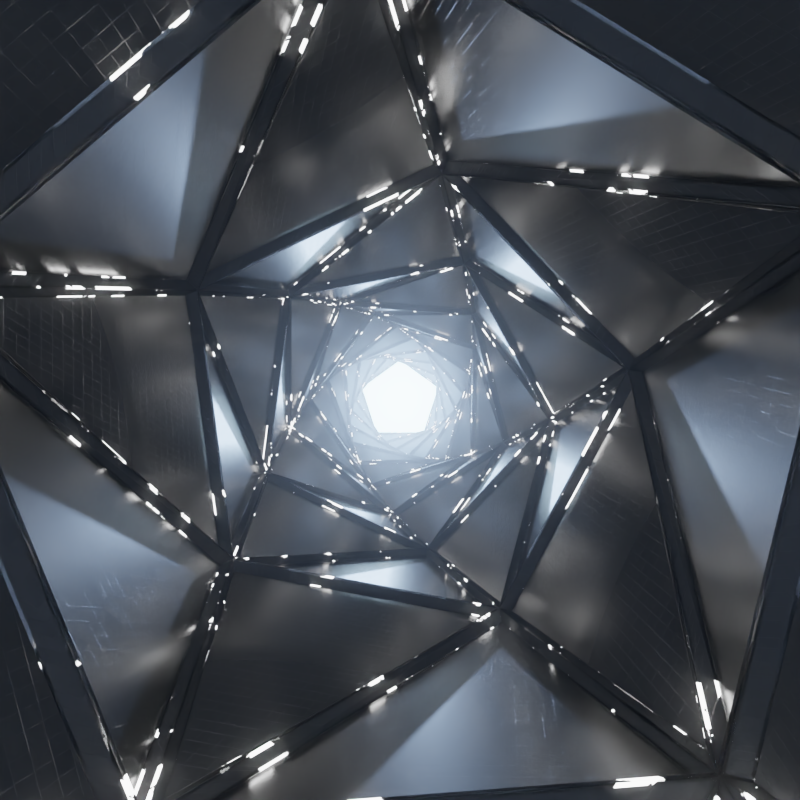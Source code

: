 # Source: Aperture.blend  (saved by Blender 2.78.0; exported with 4.5.12 LTS)
import bpy
from mathutils import Matrix  # noqa: F401  (used for matrix-valued properties, if any)

bpy.ops.wm.read_factory_settings(use_empty=True)
scene = bpy.context.scene
scene.name = 'Scene'

# ---- collections
col_collection_1 = bpy.data.collections.new('Collection 1'); scene.collection.children.link(col_collection_1)

# ---- images (referenced by path relative to the original .blend; pixels are not part of the script)
import os
ASSET_DIR = os.environ.get("B2B_ASSET_DIR", "")  # directory of the original .blend (textures are referenced by path, not embedded)
HERE = os.path.dirname(os.path.abspath(__file__))  # packed textures are extracted next to this script under _unpacked/

def load_image(name, relpath, width, height, colorspace="sRGB"):
    """Load a texture the original file referenced (path relative to the .blend, or extracted next to this script)."""
    p = next((c for c in (os.path.join(HERE, relpath), os.path.join(ASSET_DIR, relpath)) if relpath and os.path.exists(c)), "")
    if p:
        img = bpy.data.images.load(p, check_existing=True)
        img.name = name
    else:  # same state as the original file: an image datablock whose file is absent (Cycles renders it pink)
        img = bpy.data.images.new(name, width, height)
        img.source = "FILE"
        img.filepath = "//" + (relpath or name)
    img.colorspace_settings.name = colorspace
    return img
img_free_hexagon_pattern_02_by_black_light_studio_d65g32i_png = load_image('free_hexagon_pattern_02_by_black_light_studio-d65g32i.png', 'textures/free_hexagon_pattern_02_by_black_light_studio-d65g32i.png', 1024, 1024, 'sRGB')

# ---- materials (node trees are filled in below, after node groups)
mat_volumetrics = bpy.data.materials.new('Volumetrics')
mat_volumetrics.alpha_threshold = 0.0
mat_volumetrics.roughness = 0.5
mat_walls = bpy.data.materials.new('Walls')
mat_walls.alpha_threshold = 0.0
mat_walls.roughness = 0.5
mat_struts = bpy.data.materials.new('Struts')
mat_struts.alpha_threshold = 0.0
mat_struts.roughness = 0.5

# ---- material node trees
mat_volumetrics.use_nodes = True; mat_volumetrics.node_tree.nodes.clear()
_N = mat_volumetrics.node_tree.nodes; _L = mat_volumetrics.node_tree.links
n0 = _N.new('ShaderNodeOutputMaterial'); n0.name = 'Material Output'; n0.location = (153, 64)
n1 = _N.new('ShaderNodeVolumeScatter'); n1.name = 'Volume Scatter'; n1.location = (-378, 80)
n1.width = 140
n1.inputs[1].default_value = 0.1
n1.inputs[2].default_value = 0.975
n2 = _N.new('ShaderNodeAddShader'); n2.name = 'Add Shader'; n2.location = (-140, 52)
n3 = _N.new('ShaderNodeVolumeAbsorption'); n3.name = 'Volume Absorption'; n3.location = (-381, -52)
_L.new(n1.outputs[0], n2.inputs[0])
_L.new(n3.outputs[0], n2.inputs[1])
_L.new(n2.outputs[0], n0.inputs[1])
n0.is_active_output = True
mat_walls.use_nodes = True; mat_walls.node_tree.nodes.clear()
_N = mat_walls.node_tree.nodes; _L = mat_walls.node_tree.links
n0 = _N.new('ShaderNodeLayerWeight'); n0.name = 'Layer Weight'; n0.location = (-413, 185)
n0.inputs[0].default_value = 0.2
n1 = _N.new('ShaderNodeBsdfDiffuse'); n1.name = 'Diffuse BSDF'; n1.location = (-415, 57)
n1.inputs[0].default_value = (0.007303, 0.007303, 0.007303, 1.0)
n2 = _N.new('ShaderNodeBsdfAnisotropic'); n2.name = 'Glossy BSDF'; n2.location = (-418, -75)
n2.inputs[0].default_value = (0.05999, 0.05999, 0.05999, 1.0)
n2.inputs[1].default_value = 0.2258
n3 = _N.new('ShaderNodeOutputMaterial'); n3.name = 'Material Output'; n3.location = (674, -42)
n4 = _N.new('ShaderNodeMapping'); n4.name = 'Mapping'; n4.location = (-573, -296)
n5 = _N.new('ShaderNodeMapping'); n5.name = 'Mapping.001'; n5.location = (-467, -606)
n5.vector_type = 'TEXTURE'
n5.inputs[3].default_value = (0.25, 0.25, 0.1)
n6 = _N.new('ShaderNodeTexCoord'); n6.name = 'Texture Coordinate.001'; n6.location = (-677, -623)
n7 = _N.new('ShaderNodeTexImage'); n7.name = 'Image Texture'; n7.location = (-177, -625)
n7.width = 140
n7.image = img_free_hexagon_pattern_02_by_black_light_studio_d65g32i_png
n8 = _N.new('ShaderNodeMath'); n8.name = 'Math'; n8.location = (224, -310)
n8.operation = 'MULTIPLY'
n8.inputs[1].default_value = 0.01
n9 = _N.new('ShaderNodeInvert'); n9.name = 'Invert'; n9.location = (43, -593)
n10 = _N.new('ShaderNodeMixShader'); n10.name = 'Mix Shader'; n10.location = (-67, 60)
n11 = _N.new('ShaderNodeTexBrick'); n11.name = 'Brick Texture'; n11.location = (-194, -258)
n11.offset = 0.0
n11.inputs[2].default_value = (0.0, 0.0, 0.0, 1.0)
n11.inputs[4].default_value = 50.0
n11.inputs[5].default_value = 0.0
n11.inputs[9].default_value = 0.5
n12 = _N.new('ShaderNodeTexCoord'); n12.name = 'Texture Coordinate'; n12.location = (-863, -319)
n13 = _N.new('ShaderNodeDisplacement'); n13.name = 'Displacement'; n13.location = (0, 0)
n13.inputs[1].default_value = 0.0
n13.inputs[2].default_value = 0.1
_L.new(n1.outputs[0], n10.inputs[1])
_L.new(n2.outputs[0], n10.inputs[2])
_L.new(n0.outputs[0], n10.inputs[0])
_L.new(n4.outputs[0], n11.inputs[0])
_L.new(n5.outputs[0], n7.inputs[0])
_L.new(n6.outputs[2], n5.inputs[0])
_L.new(n7.outputs[1], n9.inputs[1])
_L.new(n10.outputs[0], n3.inputs[0])
_L.new(n11.outputs[0], n8.inputs[0])
_L.new(n12.outputs[2], n4.inputs[0])
_L.new(n8.outputs[0], n13.inputs[0])
_L.new(n13.outputs[0], n3.inputs[2])
n3.is_active_output = True
mat_struts.use_nodes = True; mat_struts.node_tree.nodes.clear()
_N = mat_struts.node_tree.nodes; _L = mat_struts.node_tree.links
n0 = _N.new('ShaderNodeOutputMaterial'); n0.name = 'Material Output'; n0.location = (254, 54)
n1 = _N.new('ShaderNodeBsdfGlass'); n1.name = 'Glass BSDF'; n1.location = (-209, 33)
n1.distribution = 'BECKMANN'
n1.inputs[2].default_value = 1.45
n2 = _N.new('ShaderNodeTexNoise'); n2.name = 'Noise Texture'; n2.location = (-536, 208)
n2.inputs[2].default_value = 10.0
n2.inputs[3].default_value = 16.0
n3 = _N.new('ShaderNodeValToRGB'); n3.name = 'ColorRamp'; n3.location = (-316, 263)
while len(n3.color_ramp.elements) > 1: n3.color_ramp.elements.remove(n3.color_ramp.elements[-1])
n3.color_ramp.elements[0].position = 0.6091; n3.color_ramp.elements[0].color = (0.0, 0.0, 0.0, 1.0)
_e = n3.color_ramp.elements.new(0.6091); _e.color = (1.0, 1.0, 1.0, 1.0)
n4 = _N.new('ShaderNodeMixShader'); n4.name = 'Mix Shader'; n4.location = (29, 23)
n5 = _N.new('ShaderNodeEmission'); n5.name = 'Emission'; n5.location = (-203, -174)
n5.inputs[0].default_value = (0.8, 0.8, 0.8, 1.0)
n5.inputs[1].default_value = 15.0
_L.new(n5.outputs[0], n4.inputs[2])
_L.new(n1.outputs[0], n4.inputs[1])
_L.new(n2.outputs[0], n3.inputs[0])
_L.new(n4.outputs[0], n0.inputs[0])
_L.new(n3.outputs[0], n4.inputs[0])
n0.is_active_output = True

# ---- world
world_world = bpy.data.worlds.new('World'); scene.world = world_world
world_world.use_nodes = True; world_world.node_tree.nodes.clear()
_N = world_world.node_tree.nodes; _L = world_world.node_tree.links
n0 = _N.new('ShaderNodeOutputWorld'); n0.name = 'World Output'; n0.location = (300, 300)
n1 = _N.new('ShaderNodeBackground'); n1.name = 'Background'; n1.location = (10, 300)
n1.inputs[1].default_value = 50.0
n2 = _N.new('ShaderNodeTexSky'); n2.name = 'Sky Texture'; n2.location = (-190, 300)
n2.sky_type = 'HOSEK_WILKIE'
n2.sun_elevation = 1.571
_L.new(n1.outputs[0], n0.inputs[0])
_L.new(n2.outputs[0], n1.inputs[0])
n0.is_active_output = True
world_world.color = (0.05088, 0.05088, 0.05088)
world_world.use_sun_shadow = False
world_world.sun_shadow_jitter_overblur = 0.0
world_world.cycles.sampling_method = 'MANUAL'

# ---- cameras
cam_camera = bpy.data.cameras.new('Camera')
cam_camera.passepartout_alpha = 0.9
cam_camera.clip_start = 0.001
cam_camera.clip_end = 100.0
cam_camera.lens = 18.0
cam_camera.sensor_width = 32.0
cam_camera.sensor_height = 18.0
cam_camera.display_size = 0.2
cam_camera.stereo.pivot = 'CENTER'
cam_camera.stereo.interocular_distance = 0.001
cam_camera.stereo.convergence_distance = 0.709
cam_camera.stereo.use_spherical_stereo = True
cam_camera.panorama_type = 'EQUIRECTANGULAR'
cam_camera.longitude_min = -1.571
cam_camera.longitude_max = 1.571
cam_camera.dof.focus_distance = 0.0

# ---- lights
light_area = bpy.data.lights.new('Area', 'AREA')
light_area.color = (0.3879, 0.5975, 1.0)
light_area.transmission_factor = 0.0
light_area.energy = 27.49
light_area.shadow_buffer_clip_start = 0.5
light_area.shadow_soft_size = 0.01
light_area.shadow_maximum_resolution = 0.006
light_area.use_absolute_resolution = True
light_area.size = 0.01
light_area.size_y = 0.01

# ---- meshes
me_roundcube = bpy.data.meshes.new('Roundcube')
me_roundcube.from_pydata([(0.5774, 0.5774, -0.5774), (0.2887, 0.677, -0.677), (0.0, 0.7071, -0.7071), (-0.2887, 0.677, -0.677), (0.677, 0.677, -0.2887), (0.3385, 0.878, -0.3385), (0.0, 0.9354, -0.3536), (-0.3385, 0.878, -0.3385), (0.7071, 0.7071, 0.0), (0.3536, 0.9354, 0.0), (0.0, 1.0, 0.0), (-0.3536, 0.9354, 0.0), (0.677, 0.677, 0.2887), (0.3385, 0.878, 0.3385), (0.0, 0.9354, 0.3536), (-0.3385, 0.878, 0.3385), (-0.5774, 0.5774, -0.5774), (-0.677, 0.2887, -0.677), (-0.7071, 0.0, -0.7071), (-0.677, -0.2887, -0.677), (-0.677, 0.677, -0.2887), (-0.878, 0.3385, -0.3385), (-0.9354, 0.0, -0.3536), (-0.878, -0.3385, -0.3385), (-0.7071, 0.7071, 0.0), (-0.9354, 0.3536, 0.0), (-1.0, 0.0, 0.0), (-0.9354, -0.3536, 0.0), (-0.677, 0.677, 0.2887), (-0.878, 0.3385, 0.3385), (-0.9354, 0.0, 0.3536), (-0.878, -0.3385, 0.3385), (-0.5774, -0.5774, -0.5774), (-0.2887, -0.677, -0.677), (0.0, -0.7071, -0.7071), (0.2887, -0.677, -0.677), (-0.677, -0.677, -0.2887), (-0.3385, -0.878, -0.3385), (0.0, -0.9354, -0.3536), (0.3385, -0.878, -0.3385), (-0.7071, -0.7071, 0.0), (-0.3536, -0.9354, 0.0), (0.0, -1.0, 0.0), (0.3536, -0.9354, 0.0), (-0.677, -0.677, 0.2887), (-0.3385, -0.878, 0.3385), (0.0, -0.9354, 0.3536), (0.3385, -0.878, 0.3385), (0.5774, -0.5774, -0.5774), (0.677, -0.2887, -0.677), (0.7071, 0.0, -0.7071), (0.677, 0.2887, -0.677), (0.677, -0.677, -0.2887), (0.878, -0.3385, -0.3385), (0.9354, 0.0, -0.3536), (0.878, 0.3385, -0.3385), (0.7071, -0.7071, 0.0), (0.9354, -0.3536, 0.0), (1.0, 0.0, 0.0), (0.9354, 0.3536, 0.0), (0.677, -0.677, 0.2887), (0.878, -0.3385, 0.3385), (0.9354, 0.0, 0.3536), (0.878, 0.3385, 0.3385), (0.3385, -0.3385, -0.878), (0.0, -0.3536, -0.9354), (-0.3385, -0.3385, -0.878), (0.3536, 0.0, -0.9354), (0.0, 0.0, -1.0), (-0.3536, 0.0, -0.9354), (0.3385, 0.3385, -0.878), (0.0, 0.3536, -0.9354), (-0.3385, 0.3385, -0.878), (0.5774, 0.5774, 0.5774), (0.2887, 0.677, 0.677), (0.0, 0.7071, 0.7071), (-0.2887, 0.677, 0.677), (-0.5774, 0.5774, 0.5774), (0.677, 0.2887, 0.677), (0.3385, 0.3385, 0.878), (0.0, 0.3536, 0.9354), (-0.3385, 0.3385, 0.878), (-0.677, 0.2887, 0.677), (0.7071, 0.0, 0.7071), (0.3536, 0.0, 0.9354), (0.0, 0.0, 1.0), (-0.3536, 0.0, 0.9354), (-0.7071, 0.0, 0.7071), (0.677, -0.2887, 0.677), (0.3385, -0.3385, 0.878), (0.0, -0.3536, 0.9354), (-0.3385, -0.3385, 0.878), (-0.677, -0.2887, 0.677), (0.5774, -0.5774, 0.5774), (0.2887, -0.677, 0.677), (0.0, -0.7071, 0.7071), (-0.2887, -0.677, 0.677), (-0.5774, -0.5774, 0.5774), (-0.9841, 0.1798, 0.0), (-0.8397, 0.0, 0.5422), (0.5179, 0.793, 0.32), (-0.5179, 0.793, -0.32), (0.0, 0.1798, 0.9841), (0.793, 0.32, 0.5179), (0.9204, 0.1718, 0.3514), (0.8397, 0.0, -0.5422), (-0.32, -0.793, 0.5179), (0.635, -0.635, -0.4384), (-0.1718, 0.9204, 0.3514), (0.3514, -0.1718, -0.9204), (-0.5179, -0.793, -0.32), (-0.9204, 0.1718, 0.3514), (0.6999, -0.146, -0.6999), (0.32, -0.793, 0.5179), (-0.9204, -0.3514, -0.1718), (-0.793, 0.5179, -0.32), (-0.1718, -0.3514, 0.9204), (0.0, 0.5422, 0.8397), (-0.5179, -0.32, -0.793), (0.1718, -0.9204, -0.3514), (0.3514, 0.1718, 0.9204), (0.0, -0.9841, 0.1798), (-0.9204, 0.3514, -0.1718), (0.0, -0.5422, 0.8397), (0.0, -0.1798, 0.9841), (-0.793, 0.32, 0.5179), (-0.6999, -0.6999, 0.146), (-0.9204, -0.1718, -0.3514), (-0.1718, 0.3514, 0.9204), (0.0, -0.5422, -0.8397), (0.635, -0.635, 0.4384), (-0.793, 0.32, -0.5179), (-0.3514, 0.9204, -0.1718), (-0.1718, 0.3514, -0.9204), (0.32, -0.793, -0.5179), (-0.635, -0.635, 0.4384), (0.5179, 0.793, -0.32), (0.635, -0.4384, 0.635), (0.9204, -0.3514, -0.1718), (-0.1798, -0.9841, 0.0), (0.9841, 0.0, 0.1798), (0.146, -0.6999, -0.6999), (0.3514, 0.9204, -0.1718), (0.6999, -0.146, 0.6999), (0.6999, -0.6999, 0.146), (-0.32, -0.793, -0.5179), (0.4384, 0.635, 0.635), (-0.1718, 0.9204, -0.3514), (-0.1798, 0.0, 0.9841), (0.1718, -0.3514, -0.9204), (-0.6999, -0.146, -0.6999), (0.32, 0.793, -0.5179), (0.793, -0.32, 0.5179), (0.9841, -0.1798, 0.0), (-0.146, 0.6999, 0.6999), (-0.32, 0.5179, 0.793), (-0.1718, -0.9204, 0.3514), (0.635, 0.635, 0.4384), (0.0, 0.9841, 0.1798), (-0.793, -0.32, -0.5179), (0.6999, 0.6999, 0.146), (-0.5179, 0.32, -0.793), (0.5179, 0.32, -0.793), (0.3514, 0.1718, -0.9204), (0.793, 0.5179, -0.32), (-0.146, 0.6999, -0.6999), (0.9204, 0.3514, -0.1718), (0.5179, -0.32, 0.793), (-0.4384, -0.635, -0.635), (-0.9204, 0.3514, 0.1718), (0.1798, 0.9841, 0.0), (-0.3514, 0.1718, 0.9204), (0.9204, -0.1718, 0.3514), (0.5422, -0.8397, 0.0), (-0.635, -0.4384, 0.635), (0.5422, 0.0, 0.8397), (-0.635, 0.4384, -0.635), (-0.32, 0.793, -0.5179), (-0.32, 0.5179, -0.793), (0.146, -0.6999, 0.6999), (0.5179, -0.793, 0.32), (-0.3514, 0.1718, -0.9204), (0.6999, 0.146, 0.6999), (0.4384, -0.635, -0.635), (-0.6999, -0.6999, -0.146), (-0.9841, -0.1798, 0.0), (0.32, 0.5179, -0.793), (0.793, -0.5179, -0.32), (-0.146, -0.6999, 0.6999), (0.1718, 0.9204, 0.3514), (0.1798, 0.0, -0.9841), (0.4384, 0.635, -0.635), (0.0, -0.9841, -0.1798), (-0.1718, -0.9204, -0.3514), (0.9204, 0.1718, -0.3514), (-0.9204, -0.3514, 0.1718), (0.146, 0.6999, 0.6999), (-0.635, -0.4384, -0.635), (-0.6999, 0.6999, -0.146), (0.32, 0.5179, 0.793), (0.0, -0.1798, -0.9841), (0.0, 0.8397, 0.5422), (-0.5422, 0.8397, 0.0), (0.32, -0.5179, 0.793), (0.793, 0.32, -0.5179), (-0.9841, 0.0, -0.1798), (-0.9204, 0.1718, -0.3514), (-0.5179, 0.793, 0.32), (-0.6999, -0.146, 0.6999), (-0.8397, 0.5422, 0.0), (0.6999, 0.146, -0.6999), (0.6999, 0.6999, -0.146), (-0.4384, 0.635, -0.635), (0.635, 0.4384, -0.635), (0.793, -0.32, -0.5179), (-0.793, -0.32, 0.5179), (0.0, 0.9841, -0.1798), (0.1718, 0.9204, -0.3514), (0.3514, -0.1718, 0.9204), (0.1718, 0.3514, 0.9204), (0.3514, -0.9204, 0.1718), (-0.793, 0.5179, 0.32), (0.5179, -0.32, -0.793), (-0.635, 0.635, 0.4384), (-0.32, -0.5179, -0.793), (0.1798, -0.9841, 0.0), (0.0, -0.8397, -0.5422), (-0.8397, -0.5422, 0.0), (-0.5179, 0.32, 0.793), (0.0, -0.8397, 0.5422), (-0.3514, -0.9204, 0.1718), (-0.9204, -0.1718, 0.3514), (-0.635, -0.635, -0.4384), (0.635, -0.4384, -0.635), (-0.793, -0.5179, 0.32), (0.3514, 0.9204, 0.1718), (0.9204, 0.3514, 0.1718), (-0.146, -0.6999, -0.6999), (0.5179, 0.32, 0.793), (0.9841, 0.1798, 0.0), (-0.8397, 0.0, -0.5422), (-0.32, -0.5179, 0.793), (-0.3514, -0.1718, 0.9204), (-0.1718, -0.3514, -0.9204), (0.8397, 0.0, 0.5422), (0.9204, -0.3514, 0.1718), (0.8397, 0.5422, 0.0), (-0.635, 0.635, -0.4384), (0.4384, -0.635, 0.635), (0.6999, -0.6999, -0.146), (-0.1798, 0.9841, 0.0), (-0.4384, 0.635, 0.635), (0.0, 0.1798, -0.9841), (-0.5422, -0.8397, 0.0), (-0.635, 0.4384, 0.635), (-0.6999, 0.146, -0.6999), (0.32, 0.793, 0.5179), (0.32, -0.5179, -0.793), (0.9841, 0.0, -0.1798), (0.9204, -0.1718, -0.3514), (0.0, 0.8397, -0.5422), (-0.5422, 0.0, -0.8397), (-0.3514, -0.9204, -0.1718), (-0.3514, 0.9204, 0.1718), (0.635, 0.635, -0.4384), (-0.5422, 0.0, 0.8397), (0.793, 0.5179, 0.32), (0.5179, -0.793, -0.32), (0.1718, -0.3514, 0.9204), (0.5422, 0.0, -0.8397), (0.8397, -0.5422, 0.0), (-0.793, -0.5179, -0.32), (0.146, 0.6999, -0.6999), (0.1798, 0.0, 0.9841), (0.635, 0.4384, 0.635), (-0.5179, -0.793, 0.32), (-0.5179, -0.32, 0.793), (-0.4384, -0.635, 0.635), (0.5422, 0.8397, 0.0), (0.1718, 0.3514, -0.9204), (-0.9841, 0.0, 0.1798), (0.1718, -0.9204, 0.3514), (-0.32, 0.793, 0.5179), (-0.6999, 0.6999, 0.146), (0.0, 0.5422, -0.8397), (-0.1798, 0.0, -0.9841), (-0.3514, -0.1718, -0.9204), (0.793, -0.5179, 0.32), (0.3514, -0.9204, -0.1718), (-0.6999, 0.146, 0.6999), (-0.486, -0.4853, 0.7255), (-0.1625, -0.537, 0.8278), (0.1625, -0.537, 0.8278), (0.486, -0.4853, 0.7255), (-0.5374, -0.1622, 0.8276), (-0.1787, -0.1786, 0.968), (0.1787, -0.1786, 0.968), (0.5374, -0.1622, 0.8276), (-0.5374, 0.1622, 0.8276), (-0.1787, 0.1786, 0.968), (0.1787, 0.1786, 0.968), (0.5374, 0.1622, 0.8276), (-0.486, 0.4853, 0.7255), (-0.1625, 0.537, 0.8278), (0.1625, 0.537, 0.8278), (0.486, 0.4853, 0.7255), (-0.486, 0.4853, -0.7255), (-0.1625, 0.537, -0.8278), (0.1625, 0.537, -0.8278), (0.486, 0.4853, -0.7255), (-0.5374, 0.1622, -0.8276), (-0.1787, 0.1786, -0.968), (0.1787, 0.1786, -0.968), (0.5374, 0.1622, -0.8276), (-0.5374, -0.1622, -0.8276), (-0.1787, -0.1786, -0.968), (0.1787, -0.1786, -0.968), (0.5374, -0.1622, -0.8276), (-0.486, -0.4853, -0.7255), (-0.1625, -0.537, -0.8278), (0.1625, -0.537, -0.8278), (0.486, -0.4853, -0.7255), (0.7255, 0.486, 0.4853), (0.8278, 0.1625, 0.537), (0.8278, -0.1625, 0.537), (0.7255, -0.486, 0.4853), (0.8276, 0.5374, 0.1622), (0.968, 0.1787, 0.1786), (0.968, -0.1787, 0.1786), (0.8276, -0.5374, 0.1622), (0.8276, 0.5374, -0.1622), (0.968, 0.1787, -0.1786), (0.968, -0.1787, -0.1786), (0.8276, -0.5374, -0.1622), (0.7255, 0.486, -0.4853), (0.8278, 0.1625, -0.537), (0.8278, -0.1625, -0.537), (0.7255, -0.486, -0.4853), (0.486, -0.7255, 0.4853), (0.1625, -0.8278, 0.537), (-0.1625, -0.8278, 0.537), (-0.486, -0.7255, 0.4853), (0.5374, -0.8276, 0.1622), (0.1787, -0.968, 0.1786), (-0.1787, -0.968, 0.1786), (-0.5374, -0.8276, 0.1622), (0.5374, -0.8276, -0.1622), (0.1787, -0.968, -0.1786), (-0.1787, -0.968, -0.1786), (-0.5374, -0.8276, -0.1622), (0.486, -0.7255, -0.4853), (0.1625, -0.8278, -0.537), (-0.1625, -0.8278, -0.537), (-0.486, -0.7255, -0.4853), (-0.7255, -0.486, 0.4853), (-0.8278, -0.1625, 0.537), (-0.8278, 0.1625, 0.537), (-0.7255, 0.486, 0.4853), (-0.8276, -0.5374, 0.1622), (-0.968, -0.1787, 0.1786), (-0.968, 0.1787, 0.1786), (-0.8276, 0.5374, 0.1622), (-0.8276, -0.5374, -0.1622), (-0.968, -0.1787, -0.1786), (-0.968, 0.1787, -0.1786), (-0.8276, 0.5374, -0.1622), (-0.7255, -0.486, -0.4853), (-0.8278, -0.1625, -0.537), (-0.8278, 0.1625, -0.537), (-0.7255, 0.486, -0.4853), (-0.486, 0.7255, 0.4853), (-0.1625, 0.8278, 0.537), (0.1625, 0.8278, 0.537), (0.486, 0.7255, 0.4853), (-0.5374, 0.8276, 0.1622), (-0.1787, 0.968, 0.1786), (0.1787, 0.968, 0.1786), (0.5374, 0.8276, 0.1622), (-0.5374, 0.8276, -0.1622), (-0.1787, 0.968, -0.1786), (0.1787, 0.968, -0.1786), (0.5374, 0.8276, -0.1622), (-0.486, 0.7255, -0.4853), (-0.1625, 0.8278, -0.537), (0.1625, 0.8278, -0.537), (0.486, 0.7255, -0.4853)], [], [(385, 151, 5, 136), (384, 260, 6, 217), (383, 177, 7, 147), (382, 247, 20, 101), (381, 142, 9, 278), (380, 216, 10, 170), (379, 132, 11, 250), (378, 198, 24, 202), (377, 235, 13, 100), (376, 158, 14, 189), (375, 263, 15, 108), (374, 283, 28, 207), (373, 256, 74, 146), (372, 201, 75, 196), (371, 282, 76, 154), (370, 223, 77, 251), (369, 131, 21, 115), (368, 240, 22, 206), (367, 159, 23, 127), (366, 232, 36, 271), (365, 122, 25, 209), (364, 205, 26, 98), (363, 114, 27, 185), (362, 184, 40, 227), (361, 169, 29, 221), (360, 280, 30, 111), (359, 195, 31, 231), (358, 126, 44, 234), (357, 125, 82, 254), (356, 99, 87, 289), (355, 215, 92, 208), (354, 135, 97, 174), (353, 145, 37, 110), (352, 226, 38, 193), (351, 134, 39, 119), (350, 107, 52, 267), (349, 262, 41, 253), (348, 192, 42, 139), (347, 288, 43, 225), (346, 249, 56, 173), (345, 230, 45, 275), (344, 121, 46, 156), (343, 220, 47, 281), (342, 144, 60, 180), (341, 106, 96, 277), (340, 229, 95, 188), (339, 113, 94, 179), (338, 130, 93, 248), (337, 214, 53, 187), (336, 105, 54, 259), (335, 204, 55, 194), (334, 264, 4, 164), (333, 138, 57, 270), (332, 258, 58, 153), (331, 166, 59, 239), (330, 211, 8, 246), (329, 245, 61, 287), (328, 140, 62, 172), (327, 236, 63, 104), (326, 160, 12, 266), (325, 152, 88, 137), (324, 244, 83, 143), (323, 103, 78, 182), (322, 157, 73, 274), (321, 257, 64, 222), (320, 129, 65, 149), (319, 224, 66, 243), (318, 197, 19, 118), (317, 109, 67, 269), (316, 200, 68, 190), (315, 286, 69, 285), (314, 150, 18, 261), (313, 163, 70, 162), (312, 252, 71, 279), (311, 181, 72, 133), (310, 255, 17, 161), (309, 186, 1, 191), (308, 284, 2, 272), (307, 178, 3, 165), (306, 176, 16, 212), (305, 199, 79, 238), (304, 117, 80, 219), (303, 155, 81, 128), (302, 254, 82, 228), (301, 120, 84, 175), (300, 102, 85, 273), (299, 171, 86, 148), (298, 289, 87, 265), (297, 218, 89, 167), (296, 124, 90, 268), (295, 242, 91, 116), (294, 208, 92, 276), (293, 203, 94, 248), (292, 123, 95, 179), (291, 241, 96, 188), (290, 174, 97, 277), (241, 290, 277, 96), (91, 276, 290, 241), (276, 92, 174, 290), (123, 291, 188, 95), (90, 116, 291, 123), (116, 91, 241, 291), (203, 292, 179, 94), (89, 268, 292, 203), (268, 90, 123, 292), (137, 293, 248, 93), (88, 167, 293, 137), (167, 89, 203, 293), (242, 294, 276, 91), (86, 265, 294, 242), (265, 87, 208, 294), (124, 295, 116, 90), (85, 148, 295, 124), (148, 86, 242, 295), (218, 296, 268, 89), (84, 273, 296, 218), (273, 85, 124, 296), (143, 297, 167, 88), (83, 175, 297, 143), (175, 84, 218, 297), (171, 298, 265, 86), (81, 228, 298, 171), (228, 82, 289, 298), (102, 299, 148, 85), (80, 128, 299, 102), (128, 81, 171, 299), (120, 300, 273, 84), (79, 219, 300, 120), (219, 80, 102, 300), (182, 301, 175, 83), (78, 238, 301, 182), (238, 79, 120, 301), (155, 302, 228, 81), (76, 251, 302, 155), (251, 77, 254, 302), (117, 303, 128, 80), (75, 154, 303, 117), (154, 76, 155, 303), (199, 304, 219, 79), (74, 196, 304, 199), (196, 75, 117, 304), (274, 305, 238, 78), (73, 146, 305, 274), (146, 74, 199, 305), (178, 306, 212, 3), (72, 161, 306, 178), (161, 17, 176, 306), (284, 307, 165, 2), (71, 133, 307, 284), (133, 72, 178, 307), (186, 308, 272, 1), (70, 279, 308, 186), (279, 71, 284, 308), (213, 309, 191, 0), (51, 162, 309, 213), (162, 70, 186, 309), (181, 310, 161, 72), (69, 261, 310, 181), (261, 18, 255, 310), (252, 311, 133, 71), (68, 285, 311, 252), (285, 69, 181, 311), (163, 312, 279, 70), (67, 190, 312, 163), (190, 68, 252, 312), (210, 313, 162, 51), (50, 269, 313, 210), (269, 67, 163, 313), (286, 314, 261, 69), (66, 118, 314, 286), (118, 19, 150, 314), (200, 315, 285, 68), (65, 243, 315, 200), (243, 66, 286, 315), (109, 316, 190, 67), (64, 149, 316, 109), (149, 65, 200, 316), (112, 317, 269, 50), (49, 222, 317, 112), (222, 64, 109, 317), (224, 318, 118, 66), (33, 168, 318, 224), (168, 32, 197, 318), (129, 319, 243, 65), (34, 237, 319, 129), (237, 33, 224, 319), (257, 320, 149, 64), (35, 141, 320, 257), (141, 34, 129, 320), (233, 321, 222, 49), (48, 183, 321, 233), (183, 35, 257, 321), (103, 322, 274, 78), (63, 266, 322, 103), (266, 12, 157, 322), (244, 323, 182, 83), (62, 104, 323, 244), (104, 63, 103, 323), (152, 324, 143, 88), (61, 172, 324, 152), (172, 62, 244, 324), (130, 325, 137, 93), (60, 287, 325, 130), (287, 61, 152, 325), (236, 326, 266, 63), (59, 246, 326, 236), (246, 8, 160, 326), (140, 327, 104, 62), (58, 239, 327, 140), (239, 59, 236, 327), (245, 328, 172, 61), (57, 153, 328, 245), (153, 58, 140, 328), (144, 329, 287, 60), (56, 270, 329, 144), (270, 57, 245, 329), (166, 330, 246, 59), (55, 164, 330, 166), (164, 4, 211, 330), (258, 331, 239, 58), (54, 194, 331, 258), (194, 55, 166, 331), (138, 332, 153, 57), (53, 259, 332, 138), (259, 54, 258, 332), (249, 333, 270, 56), (52, 187, 333, 249), (187, 53, 138, 333), (204, 334, 164, 55), (51, 213, 334, 204), (213, 0, 264, 334), (105, 335, 194, 54), (50, 210, 335, 105), (210, 51, 204, 335), (214, 336, 259, 53), (49, 112, 336, 214), (112, 50, 105, 336), (107, 337, 187, 52), (48, 233, 337, 107), (233, 49, 214, 337), (113, 338, 248, 94), (47, 180, 338, 113), (180, 60, 130, 338), (229, 339, 179, 95), (46, 281, 339, 229), (281, 47, 113, 339), (106, 340, 188, 96), (45, 156, 340, 106), (156, 46, 229, 340), (135, 341, 277, 97), (44, 275, 341, 135), (275, 45, 106, 341), (220, 342, 180, 47), (43, 173, 342, 220), (173, 56, 144, 342), (121, 343, 281, 46), (42, 225, 343, 121), (225, 43, 220, 343), (230, 344, 156, 45), (41, 139, 344, 230), (139, 42, 121, 344), (126, 345, 275, 44), (40, 253, 345, 126), (253, 41, 230, 345), (288, 346, 173, 43), (39, 267, 346, 288), (267, 52, 249, 346), (192, 347, 225, 42), (38, 119, 347, 192), (119, 39, 288, 347), (262, 348, 139, 41), (37, 193, 348, 262), (193, 38, 192, 348), (184, 349, 253, 40), (36, 110, 349, 184), (110, 37, 262, 349), (134, 350, 267, 39), (35, 183, 350, 134), (183, 48, 107, 350), (226, 351, 119, 38), (34, 141, 351, 226), (141, 35, 134, 351), (145, 352, 193, 37), (33, 237, 352, 145), (237, 34, 226, 352), (232, 353, 110, 36), (32, 168, 353, 232), (168, 33, 145, 353), (215, 354, 174, 92), (31, 234, 354, 215), (234, 44, 135, 354), (99, 355, 208, 87), (30, 231, 355, 99), (231, 31, 215, 355), (125, 356, 289, 82), (29, 111, 356, 125), (111, 30, 99, 356), (223, 357, 254, 77), (28, 221, 357, 223), (221, 29, 125, 357), (195, 358, 234, 31), (27, 227, 358, 195), (227, 40, 126, 358), (280, 359, 231, 30), (26, 185, 359, 280), (185, 27, 195, 359), (169, 360, 111, 29), (25, 98, 360, 169), (98, 26, 280, 360), (283, 361, 221, 28), (24, 209, 361, 283), (209, 25, 169, 361), (114, 362, 227, 27), (23, 271, 362, 114), (271, 36, 184, 362), (205, 363, 185, 26), (22, 127, 363, 205), (127, 23, 114, 363), (122, 364, 98, 25), (21, 206, 364, 122), (206, 22, 205, 364), (198, 365, 209, 24), (20, 115, 365, 198), (115, 21, 122, 365), (159, 366, 271, 23), (19, 197, 366, 159), (197, 32, 232, 366), (240, 367, 127, 22), (18, 150, 367, 240), (150, 19, 159, 367), (131, 368, 206, 21), (17, 255, 368, 131), (255, 18, 240, 368), (247, 369, 115, 20), (16, 176, 369, 247), (176, 17, 131, 369), (282, 370, 251, 76), (15, 207, 370, 282), (207, 28, 223, 370), (201, 371, 154, 75), (14, 108, 371, 201), (108, 15, 282, 371), (256, 372, 196, 74), (13, 189, 372, 256), (189, 14, 201, 372), (157, 373, 146, 73), (12, 100, 373, 157), (100, 13, 256, 373), (263, 374, 207, 15), (11, 202, 374, 263), (202, 24, 283, 374), (158, 375, 108, 14), (10, 250, 375, 158), (250, 11, 263, 375), (235, 376, 189, 13), (9, 170, 376, 235), (170, 10, 158, 376), (160, 377, 100, 12), (8, 278, 377, 160), (278, 9, 235, 377), (132, 378, 202, 11), (7, 101, 378, 132), (101, 20, 198, 378), (216, 379, 250, 10), (6, 147, 379, 216), (147, 7, 132, 379), (142, 380, 170, 9), (5, 217, 380, 142), (217, 6, 216, 380), (211, 381, 278, 8), (4, 136, 381, 211), (136, 5, 142, 381), (177, 382, 101, 7), (3, 212, 382, 177), (212, 16, 247, 382), (260, 383, 147, 6), (2, 165, 383, 260), (165, 3, 177, 383), (151, 384, 217, 5), (1, 272, 384, 151), (272, 2, 260, 384), (264, 385, 136, 4), (0, 191, 385, 264), (191, 1, 151, 385)])
me_roundcube.polygons.foreach_set('use_smooth', [True] * 384)
me_roundcube.materials.append(mat_volumetrics)
me_roundcube.use_remesh_preserve_volume = False
me_roundcube.use_remesh_preserve_attributes = False
me_roundcube.use_mirror_vertex_groups = False
me_roundcube.update()
me_plane = bpy.data.meshes.new('Plane')
me_plane.from_pydata([(-0.1901, -0.1901, 0.0), (0.1901, -0.1901, 0.0), (-0.1901, 0.1901, 0.0), (0.1901, 0.1901, 0.0)], [], [(0, 1, 3, 2)])
me_plane.use_remesh_preserve_volume = False
me_plane.use_remesh_preserve_attributes = False
me_plane.use_mirror_vertex_groups = False
me_plane.update()
me_icosphere = bpy.data.meshes.new('Icosphere')
me_icosphere.from_pydata([(0.07236, -0.05257, 0.005278), (-0.02764, -0.08506, 0.005278), (-0.08944, 0.0, 0.005278), (-0.02764, 0.08506, 0.005278), (0.07236, 0.05257, 0.005278), (0.02764, -0.08506, 0.09472), (-0.07236, -0.05257, 0.09472), (-0.07236, 0.05257, 0.09472), (0.02764, 0.08506, 0.09472), (0.08944, 0.0, 0.09472)], [], [(0, 4, 9), (1, 0, 5), (2, 1, 6), (3, 2, 7), (4, 3, 8), (0, 9, 5), (1, 5, 6), (2, 6, 7), (3, 7, 8), (4, 8, 9)])
_uv = me_icosphere.uv_layers.new(name='UVMap')
_uv.uv.foreach_set('vector', [0.3259, 0.3385, 0.3673, 0.0, 0.6517, 0.1293, 0.3673, 0.677, 0.3259, 0.3385, 0.6517, 0.5477, 0.6517, 1.0, 0.7025, 0.5854, 1.0, 0.8416, 0.3259, 0.1293, 0.3259, 0.5477, 0.0, 0.3385, 1.0, 0.1584, 1.0, 0.5, 0.7025, 0.4146, 0.3259, 0.3385, 0.6517, 0.1293, 0.6517, 0.5477, 0.7025, 0.5854, 1.0, 0.5, 1.0, 0.8416, 0.3259, 0.5477, 0.04149, 0.677, 0.0, 0.3385, 0.3259, 0.1293, 0.0, 0.3385, 0.04149, 0.0, 1.0, 0.1584, 0.7025, 0.4146, 0.6517, 0.0])
me_icosphere.materials.append(mat_walls)
me_icosphere.materials.append(mat_struts)
me_icosphere.use_remesh_preserve_volume = False
me_icosphere.use_remesh_preserve_attributes = False
me_icosphere.use_mirror_vertex_groups = False
me_icosphere.update()

# ---- objects
ob_mesh_volume = bpy.data.objects.new('MESH.Volume', me_roundcube)
ob_lgt_block = bpy.data.objects.new('LGT.Block', me_plane)
ob_lgt_boost = bpy.data.objects.new('LGT.Boost', light_area)
ob_cam_18mm = bpy.data.objects.new('CAM.18mm', cam_camera)
ob_ctrl_tunnel = bpy.data.objects.new('CTRL.Tunnel', None)
ob_mesh_tunnel = bpy.data.objects.new('MESH.Tunnel', me_icosphere)

# ---- transforms, parenting, visibility, modifiers, constraints
ob_mesh_volume.location = (0.05188, 0.05732, 0.1694)
ob_mesh_volume.display_type = 'BOUNDS'
ob_mesh_volume.lineart.crease_threshold = 0.0
ob_lgt_block.location = (0.0, 0.0, 0.0)
ob_lgt_block.lineart.crease_threshold = 0.0
ob_lgt_boost.location = (0.0, 0.0, 1.37)
ob_lgt_boost.lineart.crease_threshold = 0.0
ob_cam_18mm.location = (0.0, -9.357e-10, 0.0107)
ob_cam_18mm.rotation_euler = (3.142, 0.0, 0.0)
ob_cam_18mm.lineart.crease_threshold = 0.0
ob_ctrl_tunnel.location = (0.0, 0.0, 0.0)
ob_ctrl_tunnel.empty_display_size = 0.1
ob_ctrl_tunnel.empty_image_offset = (0.0, 0.0)
ob_ctrl_tunnel.lineart.crease_threshold = 0.0
ob_mesh_tunnel.location = (0.0, 0.0, -0.005278)
ob_mesh_tunnel.show_wire = True
ob_mesh_tunnel.show_all_edges = True
ob_mesh_tunnel.lineart.crease_threshold = 0.0
ob_mesh_tunnel.cycles.use_adaptive_subdivision = True
_m = ob_mesh_tunnel.modifiers.new('Mirror', 'MIRROR')
_m.use_axis = (False, False, True)
_m.mirror_object = ob_ctrl_tunnel
_m = ob_mesh_tunnel.modifiers.new('Array', 'ARRAY')
_m.count = 6
_m.constant_offset_displace = (0.0, 0.0, 0.0)
_m.relative_offset_displace = (0.0, 0.0, 1.0)
_m = ob_mesh_tunnel.modifiers.new('SimpleDeform', 'SIMPLE_DEFORM')
_m.deform_axis = 'Z'
_m.factor = -4.431
_m.angle = -4.431
_m = ob_mesh_tunnel.modifiers.new('Wireframe', 'WIREFRAME')
_m.show_render = False
_m.use_replace = False
_m = ob_mesh_tunnel.modifiers.new('Wireframe.001', 'WIREFRAME')
_m.thickness = 0.0065
_m.use_replace = False
_m = ob_mesh_tunnel.modifiers.new('Wireframe.002', 'WIREFRAME')
_m.thickness = 0.001
_m.use_replace = False
_m.material_offset = 1

# ---- collection membership
col_collection_1.objects.link(ob_mesh_volume)
col_collection_1.objects.link(ob_lgt_block)
col_collection_1.objects.link(ob_lgt_boost)
col_collection_1.objects.link(ob_cam_18mm)
col_collection_1.objects.link(ob_ctrl_tunnel)
col_collection_1.objects.link(ob_mesh_tunnel)

# ---- scene / render settings (as saved in the file)
scene.camera = ob_cam_18mm
scene.frame_start = 1; scene.frame_end = 1; scene.frame_set(1)
scene.render.engine = 'CYCLES'
scene.render.image_settings.file_format = 'OPEN_EXR'
scene.render.image_settings.color_depth = '16'
scene.render.image_settings.views_format = 'STEREO_3D'
scene.render.resolution_x = 1280
scene.render.resolution_y = 1280
scene.render.dither_intensity = 0.0
scene.render.use_border = True
scene.cycles.feature_set = 'EXPERIMENTAL'
scene.cycles.use_denoising = False
scene.cycles.samples = 3072
scene.cycles.sampling_pattern = 'TABULATED_SOBOL'
scene.cycles.light_sampling_threshold = 0.0
scene.cycles.use_adaptive_sampling = False
scene.cycles.use_light_tree = False
scene.cycles.max_bounces = 128
scene.cycles.diffuse_bounces = 128
scene.cycles.glossy_bounces = 128
scene.cycles.transmission_bounces = 128
scene.cycles.volume_bounces = 128
scene.cycles.transparent_max_bounces = 128
scene.cycles.volume_max_steps = 16
scene.cycles.dicing_rate = 0.75
scene.cycles.preview_dicing_rate = 2.5
scene.cycles.max_subdivisions = 6
scene.cycles.sample_clamp_direct = 2.5
scene.cycles.sample_clamp_indirect = 1.25
scene.view_settings.view_transform = 'Filmic'
scene.view_settings.exposure = 1.214
scene.view_settings.gamma = 1.56
scene.view_settings.use_curve_mapping = True
scene.view_settings.curve_mapping.use_clip = True
scene.view_settings.curve_mapping.clip_max_x = 1.0
scene.view_settings.curve_mapping.clip_max_y = 1.0
scene.view_settings.curve_mapping.extend = 'EXTRAPOLATED'
scene.view_settings.curve_mapping.white_level = (1.0, 1.0, 1.0)
_c = scene.view_settings.curve_mapping.curves[0]
while len(_c.points) > 2: _c.points.remove(_c.points[-1])
_c.points[0].location = (0.0, 0.0); _c.points[0].handle_type = 'AUTO'
_c.points[1].location = (1.0, 1.0); _c.points[1].handle_type = 'AUTO'
_c = scene.view_settings.curve_mapping.curves[1]
while len(_c.points) > 2: _c.points.remove(_c.points[-1])
_c.points[0].location = (0.0, 0.0); _c.points[0].handle_type = 'AUTO'
_c.points[1].location = (1.0, 1.0); _c.points[1].handle_type = 'AUTO'
_c = scene.view_settings.curve_mapping.curves[2]
while len(_c.points) > 2: _c.points.remove(_c.points[-1])
_c.points[0].location = (0.0, 0.0); _c.points[0].handle_type = 'AUTO'
_c.points[1].location = (1.0, 1.0); _c.points[1].handle_type = 'AUTO'
_c = scene.view_settings.curve_mapping.curves[3]
while len(_c.points) > 2: _c.points.remove(_c.points[-1])
_c.points[0].location = (0.0, 0.0); _c.points[0].handle_type = 'AUTO'
_c.points[1].location = (1.0, 1.0); _c.points[1].handle_type = 'AUTO'
scene.view_settings.curve_mapping.update()
bpy.context.view_layer.update()
